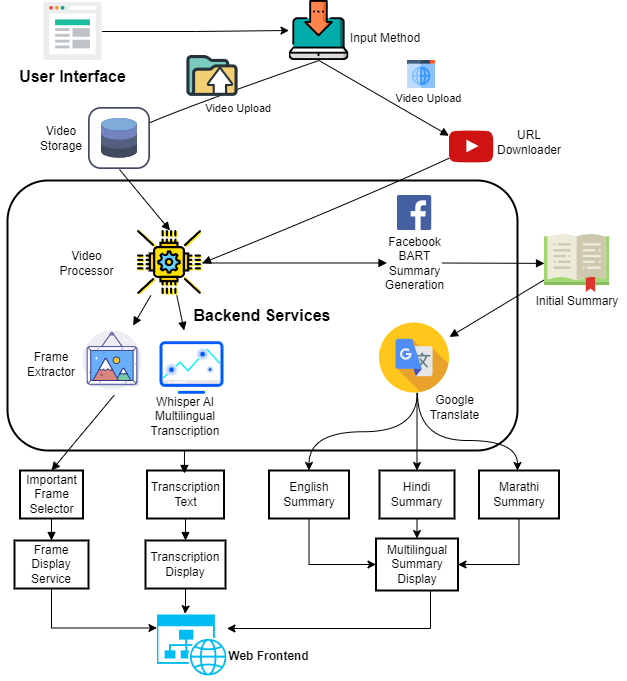

The diagram above was exported from draw.io. Its source (the exported page's mxGraphModel, read from the mxfile embedded in the PNG):
<mxGraphModel dx="1261" dy="745" grid="1" gridSize="10" guides="1" tooltips="1" connect="1" arrows="1" fold="1" page="1" pageScale="1" pageWidth="850" pageHeight="1100" math="0" shadow="0">
  <root>
    <mxCell id="0" />
    <mxCell id="1" parent="0" />
    <mxCell id="QRxJfir9ifvwKvHnqpJW-2" value="Backend Services" style="whiteSpace=wrap;strokeWidth=2;rounded=1;shadow=0;glass=0;fontStyle=1;fillColor=none;fontSize=16;" parent="1" vertex="1">
      <mxGeometry x="440" y="610" width="510" height="270" as="geometry" />
    </mxCell>
    <mxCell id="QRxJfir9ifvwKvHnqpJW-3" value="User Interface" style="whiteSpace=wrap;strokeWidth=2;fillColor=none;strokeColor=none;fontStyle=1;fontSize=16;" parent="1" vertex="1">
      <mxGeometry x="433" y="481.5" width="145" height="48" as="geometry" />
    </mxCell>
    <mxCell id="QRxJfir9ifvwKvHnqpJW-5" value="Video Storage" style="whiteSpace=wrap;strokeWidth=2;strokeColor=none;fontStyle=0;labelBackgroundColor=none;fillColor=none;" parent="1" vertex="1">
      <mxGeometry x="457" y="548" width="74" height="40" as="geometry" />
    </mxCell>
    <mxCell id="QRxJfir9ifvwKvHnqpJW-6" value="URL Downloader" style="whiteSpace=wrap;strokeWidth=2;strokeColor=none;fontStyle=0;fillColor=none;" parent="1" vertex="1">
      <mxGeometry x="931.5" y="548" width="60" height="48" as="geometry" />
    </mxCell>
    <mxCell id="QRxJfir9ifvwKvHnqpJW-7" value="Video Processor" style="whiteSpace=wrap;strokeWidth=2;strokeColor=none;labelBackgroundColor=none;fillColor=none;" parent="1" vertex="1">
      <mxGeometry x="490" y="668.5" width="59" height="48" as="geometry" />
    </mxCell>
    <mxCell id="QRxJfir9ifvwKvHnqpJW-8" value="Frame Extractor" style="whiteSpace=wrap;strokeWidth=2;fontStyle=0;strokeColor=none;fillColor=none;" parent="1" vertex="1">
      <mxGeometry x="457" y="770" width="54" height="48" as="geometry" />
    </mxCell>
    <mxCell id="QRxJfir9ifvwKvHnqpJW-9" value="Whisper AI&#10;Multilingual Transcription" style="whiteSpace=wrap;strokeWidth=2;fontColor=default;fillColor=none;strokeColor=none;" parent="1" vertex="1">
      <mxGeometry x="553" y="813" width="130" height="66" as="geometry" />
    </mxCell>
    <mxCell id="QRxJfir9ifvwKvHnqpJW-10" value="Facebook BART&#10;Summary Generation" style="whiteSpace=wrap;strokeWidth=2;fillColor=none;strokeColor=none;" parent="1" vertex="1">
      <mxGeometry x="819.5" y="659.5" width="55" height="66" as="geometry" />
    </mxCell>
    <mxCell id="QRxJfir9ifvwKvHnqpJW-11" value="Important Frame&#10;Selector" style="whiteSpace=wrap;strokeWidth=2;fillColor=none;" parent="1" vertex="1">
      <mxGeometry x="452.5" y="900" width="63" height="48" as="geometry" />
    </mxCell>
    <mxCell id="QRxJfir9ifvwKvHnqpJW-12" value="Transcription Text" style="whiteSpace=wrap;strokeWidth=2;fillColor=none;" parent="1" vertex="1">
      <mxGeometry x="579.5" y="900" width="77" height="48" as="geometry" />
    </mxCell>
    <mxCell id="QRxJfir9ifvwKvHnqpJW-13" value="Initial Summary" style="whiteSpace=wrap;strokeWidth=2;strokeColor=none;labelBackgroundColor=none;fillColor=none;" parent="1" vertex="1">
      <mxGeometry x="959.5" y="707" width="100" height="48" as="geometry" />
    </mxCell>
    <mxCell id="QRxJfir9ifvwKvHnqpJW-14" value="Google Translate" style="whiteSpace=wrap;strokeWidth=2;strokeColor=none;fillColor=none;" parent="1" vertex="1">
      <mxGeometry x="857.5" y="813" width="59" height="48" as="geometry" />
    </mxCell>
    <mxCell id="QRxJfir9ifvwKvHnqpJW-80" style="edgeStyle=orthogonalEdgeStyle;rounded=0;orthogonalLoop=1;jettySize=auto;html=1;exitX=0.5;exitY=1;exitDx=0;exitDy=0;entryX=0;entryY=0.5;entryDx=0;entryDy=0;" parent="1" source="QRxJfir9ifvwKvHnqpJW-15" target="QRxJfir9ifvwKvHnqpJW-20" edge="1">
      <mxGeometry relative="1" as="geometry" />
    </mxCell>
    <mxCell id="QRxJfir9ifvwKvHnqpJW-15" value="English Summary" style="whiteSpace=wrap;strokeWidth=2;fillColor=none;" parent="1" vertex="1">
      <mxGeometry x="701.5" y="900" width="80" height="48" as="geometry" />
    </mxCell>
    <mxCell id="QRxJfir9ifvwKvHnqpJW-81" style="edgeStyle=orthogonalEdgeStyle;rounded=0;orthogonalLoop=1;jettySize=auto;html=1;exitX=0.5;exitY=1;exitDx=0;exitDy=0;entryX=0.5;entryY=0;entryDx=0;entryDy=0;" parent="1" source="QRxJfir9ifvwKvHnqpJW-16" target="QRxJfir9ifvwKvHnqpJW-20" edge="1">
      <mxGeometry relative="1" as="geometry" />
    </mxCell>
    <mxCell id="QRxJfir9ifvwKvHnqpJW-16" value="Hindi Summary" style="whiteSpace=wrap;strokeWidth=2;fillColor=none;" parent="1" vertex="1">
      <mxGeometry x="812" y="900" width="75" height="48" as="geometry" />
    </mxCell>
    <mxCell id="QRxJfir9ifvwKvHnqpJW-82" style="edgeStyle=orthogonalEdgeStyle;rounded=0;orthogonalLoop=1;jettySize=auto;html=1;exitX=0.5;exitY=1;exitDx=0;exitDy=0;entryX=1;entryY=0.5;entryDx=0;entryDy=0;" parent="1" source="QRxJfir9ifvwKvHnqpJW-17" target="QRxJfir9ifvwKvHnqpJW-20" edge="1">
      <mxGeometry relative="1" as="geometry" />
    </mxCell>
    <mxCell id="QRxJfir9ifvwKvHnqpJW-17" value="Marathi Summary" style="whiteSpace=wrap;strokeWidth=2;fillColor=none;" parent="1" vertex="1">
      <mxGeometry x="911.5" y="900" width="80" height="48" as="geometry" />
    </mxCell>
    <mxCell id="QRxJfir9ifvwKvHnqpJW-18" value="Frame Display Service" style="whiteSpace=wrap;strokeWidth=2;fillColor=none;" parent="1" vertex="1">
      <mxGeometry x="447" y="970" width="74" height="48" as="geometry" />
    </mxCell>
    <mxCell id="QRxJfir9ifvwKvHnqpJW-19" value="Transcription Display" style="whiteSpace=wrap;strokeWidth=2;fillColor=none;" parent="1" vertex="1">
      <mxGeometry x="578" y="970" width="80" height="48" as="geometry" />
    </mxCell>
    <mxCell id="QRxJfir9ifvwKvHnqpJW-92" style="edgeStyle=orthogonalEdgeStyle;rounded=0;orthogonalLoop=1;jettySize=auto;html=1;entryX=1;entryY=0.25;entryDx=0;entryDy=0;" parent="1" source="QRxJfir9ifvwKvHnqpJW-20" target="QRxJfir9ifvwKvHnqpJW-68" edge="1">
      <mxGeometry relative="1" as="geometry">
        <Array as="points">
          <mxPoint x="863" y="1058" />
          <mxPoint x="660" y="1058" />
        </Array>
      </mxGeometry>
    </mxCell>
    <mxCell id="QRxJfir9ifvwKvHnqpJW-20" value="Multilingual Summary Display" style="whiteSpace=wrap;strokeWidth=2;fillColor=none;" parent="1" vertex="1">
      <mxGeometry x="808.5" y="968" width="82" height="52" as="geometry" />
    </mxCell>
    <mxCell id="QRxJfir9ifvwKvHnqpJW-21" value="Web Frontend" style="whiteSpace=wrap;strokeWidth=2;strokeColor=none;labelBackgroundColor=none;fillColor=none;fontStyle=1" parent="1" vertex="1">
      <mxGeometry x="620.5" y="1062" width="161" height="48" as="geometry" />
    </mxCell>
    <mxCell id="QRxJfir9ifvwKvHnqpJW-23" value="Video Upload" style="curved=1;startArrow=none;endArrow=block;exitX=0.5;exitY=1;entryX=0.857;entryY=0.429;rounded=0;exitDx=0;exitDy=0;fontStyle=0;labelBackgroundColor=none;entryDx=0;entryDy=0;entryPerimeter=0;" parent="1" source="QRxJfir9ifvwKvHnqpJW-46" target="QRxJfir9ifvwKvHnqpJW-52" edge="1">
      <mxGeometry x="-0.2834" y="18" relative="1" as="geometry">
        <Array as="points">
          <mxPoint x="542" y="563" />
        </Array>
        <mxPoint as="offset" />
      </mxGeometry>
    </mxCell>
    <mxCell id="QRxJfir9ifvwKvHnqpJW-25" value="" style="curved=1;startArrow=none;endArrow=block;exitX=0.5;exitY=1;entryX=0.5;entryY=0;rounded=0;exitDx=0;exitDy=0;entryDx=0;entryDy=0;" parent="1" source="QRxJfir9ifvwKvHnqpJW-52" target="QRxJfir9ifvwKvHnqpJW-56" edge="1">
      <mxGeometry relative="1" as="geometry">
        <Array as="points" />
      </mxGeometry>
    </mxCell>
    <mxCell id="QRxJfir9ifvwKvHnqpJW-26" value="" style="curved=1;startArrow=none;endArrow=block;entryX=1;entryY=0.5;rounded=0;entryDx=0;entryDy=0;exitX=0;exitY=0.75;exitDx=0;exitDy=0;" parent="1" source="QRxJfir9ifvwKvHnqpJW-59" target="QRxJfir9ifvwKvHnqpJW-56" edge="1">
      <mxGeometry relative="1" as="geometry">
        <Array as="points">
          <mxPoint x="790" y="630" />
        </Array>
      </mxGeometry>
    </mxCell>
    <mxCell id="QRxJfir9ifvwKvHnqpJW-27" value="" style="curved=1;startArrow=none;endArrow=block;rounded=0;" parent="1" source="QRxJfir9ifvwKvHnqpJW-56" target="QRxJfir9ifvwKvHnqpJW-62" edge="1">
      <mxGeometry relative="1" as="geometry">
        <Array as="points" />
      </mxGeometry>
    </mxCell>
    <mxCell id="QRxJfir9ifvwKvHnqpJW-28" value="" style="curved=1;startArrow=none;endArrow=block;rounded=0;" parent="1" source="QRxJfir9ifvwKvHnqpJW-56" target="QRxJfir9ifvwKvHnqpJW-63" edge="1">
      <mxGeometry relative="1" as="geometry">
        <Array as="points" />
      </mxGeometry>
    </mxCell>
    <mxCell id="QRxJfir9ifvwKvHnqpJW-29" value="" style="curved=1;startArrow=none;endArrow=block;exitX=1;exitY=0.5;entryX=0;entryY=0.5;rounded=0;exitDx=0;exitDy=0;entryDx=0;entryDy=0;" parent="1" source="QRxJfir9ifvwKvHnqpJW-56" target="QRxJfir9ifvwKvHnqpJW-10" edge="1">
      <mxGeometry relative="1" as="geometry">
        <Array as="points" />
      </mxGeometry>
    </mxCell>
    <mxCell id="QRxJfir9ifvwKvHnqpJW-30" value="" style="curved=1;startArrow=none;endArrow=block;exitX=0.525;exitY=0.995;entryX=0.5;entryY=0;rounded=0;exitDx=0;exitDy=0;exitPerimeter=0;" parent="1" source="QRxJfir9ifvwKvHnqpJW-62" target="QRxJfir9ifvwKvHnqpJW-11" edge="1">
      <mxGeometry relative="1" as="geometry">
        <Array as="points" />
      </mxGeometry>
    </mxCell>
    <mxCell id="QRxJfir9ifvwKvHnqpJW-31" value="" style="curved=1;startArrow=none;endArrow=block;exitX=0.5;exitY=1;rounded=0;entryX=0.486;entryY=0.062;entryDx=0;entryDy=0;entryPerimeter=0;" parent="1" target="QRxJfir9ifvwKvHnqpJW-12" edge="1">
      <mxGeometry relative="1" as="geometry">
        <Array as="points" />
        <mxPoint x="617" y="920" as="targetPoint" />
        <mxPoint x="617" y="880.0000000000002" as="sourcePoint" />
      </mxGeometry>
    </mxCell>
    <mxCell id="QRxJfir9ifvwKvHnqpJW-32" value="" style="curved=1;startArrow=none;endArrow=block;exitX=1;exitY=0.5;rounded=0;exitDx=0;exitDy=0;" parent="1" source="QRxJfir9ifvwKvHnqpJW-10" target="QRxJfir9ifvwKvHnqpJW-65" edge="1">
      <mxGeometry relative="1" as="geometry">
        <Array as="points" />
      </mxGeometry>
    </mxCell>
    <mxCell id="QRxJfir9ifvwKvHnqpJW-33" value="" style="curved=1;startArrow=none;endArrow=block;exitX=0;exitY=0.75;rounded=0;exitDx=0;exitDy=0;" parent="1" source="QRxJfir9ifvwKvHnqpJW-65" target="QRxJfir9ifvwKvHnqpJW-64" edge="1">
      <mxGeometry relative="1" as="geometry">
        <Array as="points" />
      </mxGeometry>
    </mxCell>
    <mxCell id="QRxJfir9ifvwKvHnqpJW-37" value="" style="curved=1;startArrow=none;endArrow=block;exitX=0.5;exitY=1.01;entryX=0.5;entryY=0.01;rounded=0;" parent="1" source="QRxJfir9ifvwKvHnqpJW-11" target="QRxJfir9ifvwKvHnqpJW-18" edge="1">
      <mxGeometry relative="1" as="geometry">
        <Array as="points" />
      </mxGeometry>
    </mxCell>
    <mxCell id="QRxJfir9ifvwKvHnqpJW-38" value="" style="curved=1;startArrow=none;endArrow=block;exitX=0.5;exitY=1.01;entryX=0.5;entryY=0.01;rounded=0;" parent="1" source="QRxJfir9ifvwKvHnqpJW-12" target="QRxJfir9ifvwKvHnqpJW-19" edge="1">
      <mxGeometry relative="1" as="geometry">
        <Array as="points" />
      </mxGeometry>
    </mxCell>
    <mxCell id="QRxJfir9ifvwKvHnqpJW-45" value="" style="shape=image;verticalLabelPosition=bottom;labelBackgroundColor=default;verticalAlign=top;aspect=fixed;imageAspect=0;image=https://www.svgrepo.com/show/395657/user-interface.svg;" parent="1" vertex="1">
      <mxGeometry x="476.5" y="432" width="58" height="58" as="geometry" />
    </mxCell>
    <mxCell id="QRxJfir9ifvwKvHnqpJW-46" value="" style="shape=image;verticalLabelPosition=bottom;labelBackgroundColor=default;verticalAlign=top;aspect=fixed;imageAspect=0;image=https://www.svgrepo.com/show/255984/input.svg;" parent="1" vertex="1">
      <mxGeometry x="721.5" y="430" width="60" height="60" as="geometry" />
    </mxCell>
    <mxCell id="QRxJfir9ifvwKvHnqpJW-47" value="&lt;span style=&quot;color: rgb(0, 0, 0); font-family: Helvetica; font-size: 12px; font-style: normal; font-variant-ligatures: normal; font-variant-caps: normal; letter-spacing: normal; orphans: 2; text-align: center; text-indent: 0px; text-transform: none; widows: 2; word-spacing: 0px; -webkit-text-stroke-width: 0px; white-space: normal; text-decoration-thickness: initial; text-decoration-style: initial; text-decoration-color: initial; float: none; display: inline !important;&quot;&gt;Input Method&lt;/span&gt;" style="text;whiteSpace=wrap;html=1;" parent="1" vertex="1">
      <mxGeometry x="781.5" y="454" width="80" height="20" as="geometry" />
    </mxCell>
    <mxCell id="QRxJfir9ifvwKvHnqpJW-48" value="" style="shape=image;verticalLabelPosition=bottom;labelBackgroundColor=default;verticalAlign=top;aspect=fixed;imageAspect=0;image=https://www.svgrepo.com/show/477072/upload.svg;" parent="1" vertex="1">
      <mxGeometry x="613.5" y="474" width="63" height="63" as="geometry" />
    </mxCell>
    <mxCell id="QRxJfir9ifvwKvHnqpJW-52" value="" style="shape=image;verticalLabelPosition=bottom;labelBackgroundColor=default;verticalAlign=top;aspect=fixed;imageAspect=0;image=https://www.svgrepo.com/show/438988/storage.svg;" parent="1" vertex="1">
      <mxGeometry x="521" y="537" width="62" height="62" as="geometry" />
    </mxCell>
    <mxCell id="QRxJfir9ifvwKvHnqpJW-56" value="" style="shape=image;verticalLabelPosition=bottom;labelBackgroundColor=default;verticalAlign=top;aspect=fixed;imageAspect=0;image=https://www.svgrepo.com/show/297877/processor-chip.svg;" parent="1" vertex="1">
      <mxGeometry x="570" y="660" width="65" height="65" as="geometry" />
    </mxCell>
    <mxCell id="QRxJfir9ifvwKvHnqpJW-57" value="" style="shape=image;verticalLabelPosition=bottom;labelBackgroundColor=default;verticalAlign=top;aspect=fixed;imageAspect=0;image=https://www.svgrepo.com/show/177811/url-internet.svg;" parent="1" vertex="1">
      <mxGeometry x="840" y="490" width="28" height="28" as="geometry" />
    </mxCell>
    <mxCell id="QRxJfir9ifvwKvHnqpJW-59" value="" style="shape=image;verticalLabelPosition=bottom;labelBackgroundColor=default;verticalAlign=top;aspect=fixed;imageAspect=0;image=https://www.svgrepo.com/show/475700/youtube-color.svg;" parent="1" vertex="1">
      <mxGeometry x="881.5" y="554" width="45" height="45" as="geometry" />
    </mxCell>
    <mxCell id="QRxJfir9ifvwKvHnqpJW-61" value="" style="shape=image;verticalLabelPosition=bottom;labelBackgroundColor=default;verticalAlign=top;aspect=fixed;imageAspect=0;image=https://www.svgrepo.com/show/475647/facebook-color.svg;" parent="1" vertex="1">
      <mxGeometry x="829.5" y="625" width="35" height="35" as="geometry" />
    </mxCell>
    <mxCell id="QRxJfir9ifvwKvHnqpJW-62" value="" style="shape=image;verticalLabelPosition=bottom;labelBackgroundColor=default;verticalAlign=top;aspect=fixed;imageAspect=0;image=https://www.svgrepo.com/show/415746/frame-gallery-image.svg;" parent="1" vertex="1">
      <mxGeometry x="510" y="755" width="70" height="70" as="geometry" />
    </mxCell>
    <mxCell id="QRxJfir9ifvwKvHnqpJW-63" value="" style="shape=image;verticalLabelPosition=bottom;labelBackgroundColor=default;verticalAlign=top;aspect=fixed;imageAspect=0;image=https://www.svgrepo.com/show/530440/machine-vision.svg;" parent="1" vertex="1">
      <mxGeometry x="587" y="760" width="75" height="75" as="geometry" />
    </mxCell>
    <mxCell id="QRxJfir9ifvwKvHnqpJW-76" style="edgeStyle=orthogonalEdgeStyle;rounded=0;orthogonalLoop=1;jettySize=auto;html=1;exitX=0.538;exitY=0.998;exitDx=0;exitDy=0;jumpStyle=none;curved=1;exitPerimeter=0;" parent="1" source="QRxJfir9ifvwKvHnqpJW-64" target="QRxJfir9ifvwKvHnqpJW-15" edge="1">
      <mxGeometry relative="1" as="geometry" />
    </mxCell>
    <mxCell id="QRxJfir9ifvwKvHnqpJW-64" value="" style="shape=image;verticalLabelPosition=bottom;labelBackgroundColor=default;verticalAlign=top;aspect=fixed;imageAspect=0;image=https://www.svgrepo.com/show/217134/translate-language.svg;" parent="1" vertex="1">
      <mxGeometry x="812" y="752.5" width="70" height="70" as="geometry" />
    </mxCell>
    <mxCell id="QRxJfir9ifvwKvHnqpJW-65" value="" style="shape=image;verticalLabelPosition=bottom;labelBackgroundColor=default;verticalAlign=top;aspect=fixed;imageAspect=0;image=https://www.svgrepo.com/show/181758/open-book-book.svg;" parent="1" vertex="1">
      <mxGeometry x="977" y="660.5" width="65" height="65" as="geometry" />
    </mxCell>
    <mxCell id="QRxJfir9ifvwKvHnqpJW-68" value="" style="shape=image;verticalLabelPosition=bottom;labelBackgroundColor=default;verticalAlign=top;aspect=fixed;imageAspect=0;image=https://www.svgrepo.com/show/331785/website-generic.svg;" parent="1" vertex="1">
      <mxGeometry x="589.5" y="1040" width="70" height="70" as="geometry" />
    </mxCell>
    <mxCell id="QRxJfir9ifvwKvHnqpJW-78" style="edgeStyle=orthogonalEdgeStyle;rounded=0;orthogonalLoop=1;jettySize=auto;html=1;jumpStyle=none;curved=1;entryX=0.5;entryY=0;entryDx=0;entryDy=0;exitX=0.536;exitY=0.998;exitDx=0;exitDy=0;exitPerimeter=0;" parent="1" source="QRxJfir9ifvwKvHnqpJW-64" target="QRxJfir9ifvwKvHnqpJW-16" edge="1">
      <mxGeometry relative="1" as="geometry">
        <mxPoint x="1230" y="757.5" as="sourcePoint" />
        <mxPoint x="927" y="898.5" as="targetPoint" />
        <Array as="points" />
      </mxGeometry>
    </mxCell>
    <mxCell id="QRxJfir9ifvwKvHnqpJW-79" style="edgeStyle=orthogonalEdgeStyle;rounded=0;orthogonalLoop=1;jettySize=auto;html=1;jumpStyle=none;curved=1;" parent="1" source="QRxJfir9ifvwKvHnqpJW-64" target="QRxJfir9ifvwKvHnqpJW-17" edge="1">
      <mxGeometry relative="1" as="geometry">
        <mxPoint x="1323" y="757.5" as="sourcePoint" />
        <mxPoint x="950" y="920" as="targetPoint" />
        <Array as="points">
          <mxPoint x="850" y="870" />
          <mxPoint x="950" y="870" />
        </Array>
      </mxGeometry>
    </mxCell>
    <mxCell id="QRxJfir9ifvwKvHnqpJW-85" value="Video Upload" style="curved=1;startArrow=none;endArrow=block;exitX=0.5;exitY=1;rounded=0;exitDx=0;exitDy=0;fontStyle=0;labelBackgroundColor=none;entryX=0;entryY=0.25;entryDx=0;entryDy=0;" parent="1" source="QRxJfir9ifvwKvHnqpJW-46" target="QRxJfir9ifvwKvHnqpJW-59" edge="1">
      <mxGeometry x="0.5144" y="23" relative="1" as="geometry">
        <Array as="points" />
        <mxPoint x="1238" y="534" as="sourcePoint" />
        <mxPoint x="980" y="635" as="targetPoint" />
        <mxPoint as="offset" />
      </mxGeometry>
    </mxCell>
    <mxCell id="QRxJfir9ifvwKvHnqpJW-89" style="edgeStyle=orthogonalEdgeStyle;rounded=0;orthogonalLoop=1;jettySize=auto;html=1;exitX=1;exitY=0.5;exitDx=0;exitDy=0;entryX=0;entryY=0.5;entryDx=0;entryDy=0;" parent="1" source="QRxJfir9ifvwKvHnqpJW-45" target="QRxJfir9ifvwKvHnqpJW-46" edge="1">
      <mxGeometry relative="1" as="geometry">
        <mxPoint x="811" y="433" as="targetPoint" />
      </mxGeometry>
    </mxCell>
    <mxCell id="QRxJfir9ifvwKvHnqpJW-90" style="edgeStyle=orthogonalEdgeStyle;rounded=0;orthogonalLoop=1;jettySize=auto;html=1;entryX=0.401;entryY=0.047;entryDx=0;entryDy=0;entryPerimeter=0;" parent="1" source="QRxJfir9ifvwKvHnqpJW-19" target="QRxJfir9ifvwKvHnqpJW-68" edge="1">
      <mxGeometry relative="1" as="geometry" />
    </mxCell>
    <mxCell id="QRxJfir9ifvwKvHnqpJW-91" style="edgeStyle=orthogonalEdgeStyle;rounded=0;orthogonalLoop=1;jettySize=auto;html=1;exitX=0.5;exitY=1;exitDx=0;exitDy=0;entryX=0;entryY=0.25;entryDx=0;entryDy=0;" parent="1" source="QRxJfir9ifvwKvHnqpJW-18" target="QRxJfir9ifvwKvHnqpJW-68" edge="1">
      <mxGeometry relative="1" as="geometry" />
    </mxCell>
  </root>
</mxGraphModel>